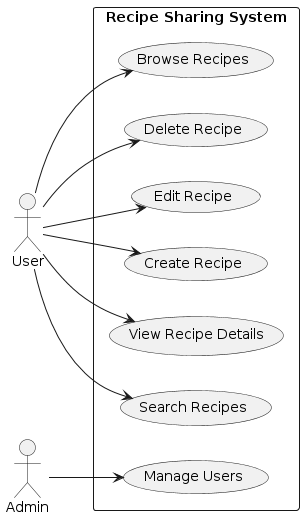

The diagram above was rendered by PlantUML. Its source (embedded in the PNG):
@startuml
skinparam backgroundColor #ffffff

left to right direction
actor User as "User"
actor Admin as "Admin"

rectangle "Recipe Sharing System" {
    usecase "Browse Recipes" as UC1
    usecase "Search Recipes" as UC2
    usecase "View Recipe Details" as UC3
    usecase "Create Recipe" as UC4
    usecase "Edit Recipe" as UC5
    usecase "Delete Recipe" as UC6
    usecase "Manage Users" as UC7

    User --> UC1
    User --> UC2
    User --> UC3
    User --> UC4
    User --> UC5
    User --> UC6
    Admin --> UC7
}
@enduml